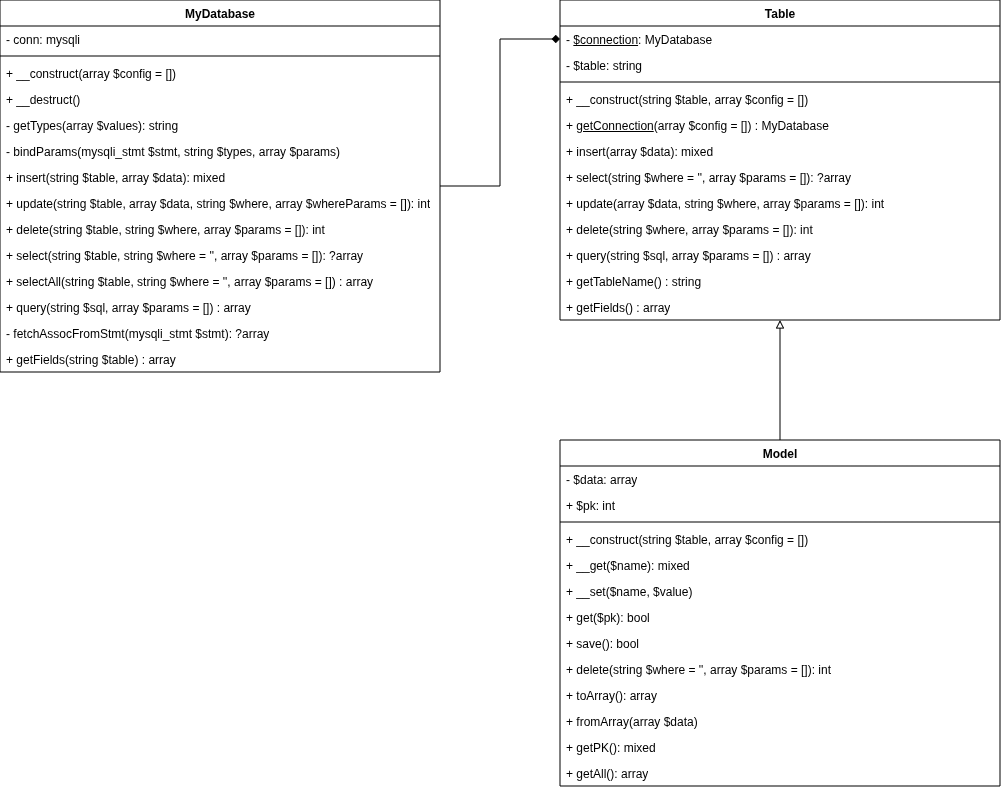

The diagram above was exported from draw.io. Its source (the exported page's mxGraphModel, read from the mxfile embedded in the PNG):
<mxGraphModel dx="916" dy="561" grid="1" gridSize="10" guides="1" tooltips="1" connect="1" arrows="1" fold="1" page="1" pageScale="1" pageWidth="827" pageHeight="1169" math="0" shadow="0">
  <root>
    <mxCell id="0" />
    <mxCell id="1" parent="0" />
    <mxCell id="2Rzul2xfPo_BbGoauEaW-1" parent="1" style="swimlane;fontStyle=1;align=center;verticalAlign=top;childLayout=stackLayout;horizontal=1;startSize=26;horizontalStack=0;resizeParent=1;resizeParentMax=0;resizeLast=0;collapsible=1;marginBottom=0;whiteSpace=wrap;html=1;" value="MyDatabase" vertex="1">
      <mxGeometry height="372" width="440" x="40" y="320" as="geometry" />
    </mxCell>
    <mxCell id="2Rzul2xfPo_BbGoauEaW-2" parent="2Rzul2xfPo_BbGoauEaW-1" style="text;strokeColor=none;fillColor=none;align=left;verticalAlign=top;spacingLeft=4;spacingRight=4;overflow=hidden;rotatable=0;points=[[0,0.5],[1,0.5]];portConstraint=eastwest;whiteSpace=wrap;html=1;" value="- conn: mysqli" vertex="1">
      <mxGeometry height="26" width="440" y="26" as="geometry" />
    </mxCell>
    <mxCell id="2Rzul2xfPo_BbGoauEaW-3" parent="2Rzul2xfPo_BbGoauEaW-1" style="line;strokeWidth=1;fillColor=none;align=left;verticalAlign=middle;spacingTop=-1;spacingLeft=3;spacingRight=3;rotatable=0;labelPosition=right;points=[];portConstraint=eastwest;strokeColor=inherit;" value="" vertex="1">
      <mxGeometry height="8" width="440" y="52" as="geometry" />
    </mxCell>
    <mxCell id="2Rzul2xfPo_BbGoauEaW-4" parent="2Rzul2xfPo_BbGoauEaW-1" style="text;strokeColor=none;fillColor=none;align=left;verticalAlign=top;spacingLeft=4;spacingRight=4;overflow=hidden;rotatable=0;points=[[0,0.5],[1,0.5]];portConstraint=eastwest;whiteSpace=wrap;html=1;" value="+ __construct(array $config = [])" vertex="1">
      <mxGeometry height="26" width="440" y="60" as="geometry" />
    </mxCell>
    <mxCell id="2Rzul2xfPo_BbGoauEaW-5" parent="2Rzul2xfPo_BbGoauEaW-1" style="text;strokeColor=none;fillColor=none;align=left;verticalAlign=top;spacingLeft=4;spacingRight=4;overflow=hidden;rotatable=0;points=[[0,0.5],[1,0.5]];portConstraint=eastwest;whiteSpace=wrap;html=1;" value="+&amp;nbsp;__destruct()" vertex="1">
      <mxGeometry height="26" width="440" y="86" as="geometry" />
    </mxCell>
    <mxCell id="2Rzul2xfPo_BbGoauEaW-6" parent="2Rzul2xfPo_BbGoauEaW-1" style="text;strokeColor=none;fillColor=none;align=left;verticalAlign=top;spacingLeft=4;spacingRight=4;overflow=hidden;rotatable=0;points=[[0,0.5],[1,0.5]];portConstraint=eastwest;whiteSpace=wrap;html=1;" value="-&amp;nbsp;getTypes(array $values): string" vertex="1">
      <mxGeometry height="26" width="440" y="112" as="geometry" />
    </mxCell>
    <mxCell id="2Rzul2xfPo_BbGoauEaW-11" parent="2Rzul2xfPo_BbGoauEaW-1" style="text;strokeColor=none;fillColor=none;align=left;verticalAlign=top;spacingLeft=4;spacingRight=4;overflow=hidden;rotatable=0;points=[[0,0.5],[1,0.5]];portConstraint=eastwest;whiteSpace=wrap;html=1;" value="-&amp;nbsp;bindParams(mysqli_stmt $stmt, string $types, array $params)" vertex="1">
      <mxGeometry height="26" width="440" y="138" as="geometry" />
    </mxCell>
    <mxCell id="2Rzul2xfPo_BbGoauEaW-10" parent="2Rzul2xfPo_BbGoauEaW-1" style="text;strokeColor=none;fillColor=none;align=left;verticalAlign=top;spacingLeft=4;spacingRight=4;overflow=hidden;rotatable=0;points=[[0,0.5],[1,0.5]];portConstraint=eastwest;whiteSpace=wrap;html=1;" value="+&amp;nbsp;insert(string $table, array $data): mixed" vertex="1">
      <mxGeometry height="26" width="440" y="164" as="geometry" />
    </mxCell>
    <mxCell id="2Rzul2xfPo_BbGoauEaW-9" parent="2Rzul2xfPo_BbGoauEaW-1" style="text;strokeColor=none;fillColor=none;align=left;verticalAlign=top;spacingLeft=4;spacingRight=4;overflow=hidden;rotatable=0;points=[[0,0.5],[1,0.5]];portConstraint=eastwest;whiteSpace=wrap;html=1;" value="+ update(string $table, array $data, string $where, array $whereParams = []): int" vertex="1">
      <mxGeometry height="26" width="440" y="190" as="geometry" />
    </mxCell>
    <mxCell id="2Rzul2xfPo_BbGoauEaW-8" parent="2Rzul2xfPo_BbGoauEaW-1" style="text;strokeColor=none;fillColor=none;align=left;verticalAlign=top;spacingLeft=4;spacingRight=4;overflow=hidden;rotatable=0;points=[[0,0.5],[1,0.5]];portConstraint=eastwest;whiteSpace=wrap;html=1;" value="+&amp;nbsp;delete(string $table, string $where, array $params = []): int" vertex="1">
      <mxGeometry height="26" width="440" y="216" as="geometry" />
    </mxCell>
    <mxCell id="2Rzul2xfPo_BbGoauEaW-7" parent="2Rzul2xfPo_BbGoauEaW-1" style="text;strokeColor=none;fillColor=none;align=left;verticalAlign=top;spacingLeft=4;spacingRight=4;overflow=hidden;rotatable=0;points=[[0,0.5],[1,0.5]];portConstraint=eastwest;whiteSpace=wrap;html=1;" value="+&amp;nbsp;select(string $table, string $where = '', array $params = []): ?array" vertex="1">
      <mxGeometry height="26" width="440" y="242" as="geometry" />
    </mxCell>
    <mxCell id="2Rzul2xfPo_BbGoauEaW-17" parent="2Rzul2xfPo_BbGoauEaW-1" style="text;strokeColor=none;fillColor=none;align=left;verticalAlign=top;spacingLeft=4;spacingRight=4;overflow=hidden;rotatable=0;points=[[0,0.5],[1,0.5]];portConstraint=eastwest;whiteSpace=wrap;html=1;" value="+&amp;nbsp;selectAll(string $table, string $where = '', array $params = []) : array" vertex="1">
      <mxGeometry height="26" width="440" y="268" as="geometry" />
    </mxCell>
    <mxCell id="2Rzul2xfPo_BbGoauEaW-16" parent="2Rzul2xfPo_BbGoauEaW-1" style="text;strokeColor=none;fillColor=none;align=left;verticalAlign=top;spacingLeft=4;spacingRight=4;overflow=hidden;rotatable=0;points=[[0,0.5],[1,0.5]];portConstraint=eastwest;whiteSpace=wrap;html=1;" value="+&amp;nbsp;query(string $sql, array $params = []) : array" vertex="1">
      <mxGeometry height="26" width="440" y="294" as="geometry" />
    </mxCell>
    <mxCell id="2Rzul2xfPo_BbGoauEaW-15" parent="2Rzul2xfPo_BbGoauEaW-1" style="text;strokeColor=none;fillColor=none;align=left;verticalAlign=top;spacingLeft=4;spacingRight=4;overflow=hidden;rotatable=0;points=[[0,0.5],[1,0.5]];portConstraint=eastwest;whiteSpace=wrap;html=1;" value="- fetchAssocFromStmt(mysqli_stmt $stmt): ?array" vertex="1">
      <mxGeometry height="26" width="440" y="320" as="geometry" />
    </mxCell>
    <mxCell id="2Rzul2xfPo_BbGoauEaW-14" parent="2Rzul2xfPo_BbGoauEaW-1" style="text;strokeColor=none;fillColor=none;align=left;verticalAlign=top;spacingLeft=4;spacingRight=4;overflow=hidden;rotatable=0;points=[[0,0.5],[1,0.5]];portConstraint=eastwest;whiteSpace=wrap;html=1;" value="+ getFields(string $table) : array" vertex="1">
      <mxGeometry height="26" width="440" y="346" as="geometry" />
    </mxCell>
    <mxCell id="2Rzul2xfPo_BbGoauEaW-18" parent="1" style="swimlane;fontStyle=1;align=center;verticalAlign=top;childLayout=stackLayout;horizontal=1;startSize=26;horizontalStack=0;resizeParent=1;resizeParentMax=0;resizeLast=0;collapsible=1;marginBottom=0;whiteSpace=wrap;html=1;" value="Table" vertex="1">
      <mxGeometry height="320" width="440" x="600" y="320" as="geometry" />
    </mxCell>
    <mxCell id="2Rzul2xfPo_BbGoauEaW-19" parent="2Rzul2xfPo_BbGoauEaW-18" style="text;strokeColor=none;fillColor=none;align=left;verticalAlign=top;spacingLeft=4;spacingRight=4;overflow=hidden;rotatable=0;points=[[0,0.5],[1,0.5]];portConstraint=eastwest;whiteSpace=wrap;html=1;" value="-&amp;nbsp;&lt;u&gt;$connection&lt;/u&gt;:&amp;nbsp;MyDatabase" vertex="1">
      <mxGeometry height="26" width="440" y="26" as="geometry" />
    </mxCell>
    <mxCell id="2Rzul2xfPo_BbGoauEaW-22" parent="2Rzul2xfPo_BbGoauEaW-18" style="text;strokeColor=none;fillColor=none;align=left;verticalAlign=top;spacingLeft=4;spacingRight=4;overflow=hidden;rotatable=0;points=[[0,0.5],[1,0.5]];portConstraint=eastwest;whiteSpace=wrap;html=1;" value="-&amp;nbsp;$table: string" vertex="1">
      <mxGeometry height="26" width="440" y="52" as="geometry" />
    </mxCell>
    <mxCell id="2Rzul2xfPo_BbGoauEaW-20" parent="2Rzul2xfPo_BbGoauEaW-18" style="line;strokeWidth=1;fillColor=none;align=left;verticalAlign=middle;spacingTop=-1;spacingLeft=3;spacingRight=3;rotatable=0;labelPosition=right;points=[];portConstraint=eastwest;strokeColor=inherit;" value="" vertex="1">
      <mxGeometry height="8" width="440" y="78" as="geometry" />
    </mxCell>
    <mxCell id="2Rzul2xfPo_BbGoauEaW-21" parent="2Rzul2xfPo_BbGoauEaW-18" style="text;strokeColor=none;fillColor=none;align=left;verticalAlign=top;spacingLeft=4;spacingRight=4;overflow=hidden;rotatable=0;points=[[0,0.5],[1,0.5]];portConstraint=eastwest;whiteSpace=wrap;html=1;" value="+&amp;nbsp;__construct(string $table, array $config = [])" vertex="1">
      <mxGeometry height="26" width="440" y="86" as="geometry" />
    </mxCell>
    <mxCell id="2Rzul2xfPo_BbGoauEaW-31" parent="2Rzul2xfPo_BbGoauEaW-18" style="text;strokeColor=none;fillColor=none;align=left;verticalAlign=top;spacingLeft=4;spacingRight=4;overflow=hidden;rotatable=0;points=[[0,0.5],[1,0.5]];portConstraint=eastwest;whiteSpace=wrap;html=1;" value="+&amp;nbsp;&lt;u&gt;getConnection&lt;/u&gt;(array $config = []) : MyDatabase" vertex="1">
      <mxGeometry height="26" width="440" y="112" as="geometry" />
    </mxCell>
    <mxCell id="2Rzul2xfPo_BbGoauEaW-30" parent="2Rzul2xfPo_BbGoauEaW-18" style="text;strokeColor=none;fillColor=none;align=left;verticalAlign=top;spacingLeft=4;spacingRight=4;overflow=hidden;rotatable=0;points=[[0,0.5],[1,0.5]];portConstraint=eastwest;whiteSpace=wrap;html=1;" value="+&amp;nbsp;insert(array $data): mixed" vertex="1">
      <mxGeometry height="26" width="440" y="138" as="geometry" />
    </mxCell>
    <mxCell id="2Rzul2xfPo_BbGoauEaW-29" parent="2Rzul2xfPo_BbGoauEaW-18" style="text;strokeColor=none;fillColor=none;align=left;verticalAlign=top;spacingLeft=4;spacingRight=4;overflow=hidden;rotatable=0;points=[[0,0.5],[1,0.5]];portConstraint=eastwest;whiteSpace=wrap;html=1;" value="+&amp;nbsp;select(string $where = '', array $params = []): ?array" vertex="1">
      <mxGeometry height="26" width="440" y="164" as="geometry" />
    </mxCell>
    <mxCell id="2Rzul2xfPo_BbGoauEaW-28" parent="2Rzul2xfPo_BbGoauEaW-18" style="text;strokeColor=none;fillColor=none;align=left;verticalAlign=top;spacingLeft=4;spacingRight=4;overflow=hidden;rotatable=0;points=[[0,0.5],[1,0.5]];portConstraint=eastwest;whiteSpace=wrap;html=1;" value="+&amp;nbsp;update(array $data, string $where, array $params = []): int" vertex="1">
      <mxGeometry height="26" width="440" y="190" as="geometry" />
    </mxCell>
    <mxCell id="2Rzul2xfPo_BbGoauEaW-27" parent="2Rzul2xfPo_BbGoauEaW-18" style="text;strokeColor=none;fillColor=none;align=left;verticalAlign=top;spacingLeft=4;spacingRight=4;overflow=hidden;rotatable=0;points=[[0,0.5],[1,0.5]];portConstraint=eastwest;whiteSpace=wrap;html=1;" value="+ delete(string $where, array $params = []): int" vertex="1">
      <mxGeometry height="26" width="440" y="216" as="geometry" />
    </mxCell>
    <mxCell id="2Rzul2xfPo_BbGoauEaW-26" parent="2Rzul2xfPo_BbGoauEaW-18" style="text;strokeColor=none;fillColor=none;align=left;verticalAlign=top;spacingLeft=4;spacingRight=4;overflow=hidden;rotatable=0;points=[[0,0.5],[1,0.5]];portConstraint=eastwest;whiteSpace=wrap;html=1;" value="+&amp;nbsp;query(string $sql, array $params = []) : array" vertex="1">
      <mxGeometry height="26" width="440" y="242" as="geometry" />
    </mxCell>
    <mxCell id="2Rzul2xfPo_BbGoauEaW-25" parent="2Rzul2xfPo_BbGoauEaW-18" style="text;strokeColor=none;fillColor=none;align=left;verticalAlign=top;spacingLeft=4;spacingRight=4;overflow=hidden;rotatable=0;points=[[0,0.5],[1,0.5]];portConstraint=eastwest;whiteSpace=wrap;html=1;" value="+&amp;nbsp;getTableName() : string" vertex="1">
      <mxGeometry height="26" width="440" y="268" as="geometry" />
    </mxCell>
    <mxCell id="2Rzul2xfPo_BbGoauEaW-24" parent="2Rzul2xfPo_BbGoauEaW-18" style="text;strokeColor=none;fillColor=none;align=left;verticalAlign=top;spacingLeft=4;spacingRight=4;overflow=hidden;rotatable=0;points=[[0,0.5],[1,0.5]];portConstraint=eastwest;whiteSpace=wrap;html=1;" value="+&amp;nbsp;getFields() : array" vertex="1">
      <mxGeometry height="26" width="440" y="294" as="geometry" />
    </mxCell>
    <mxCell id="2Rzul2xfPo_BbGoauEaW-23" edge="1" parent="1" source="2Rzul2xfPo_BbGoauEaW-19" style="edgeStyle=orthogonalEdgeStyle;rounded=0;orthogonalLoop=1;jettySize=auto;html=1;startArrow=diamond;startFill=1;endArrow=none;endFill=0;" target="2Rzul2xfPo_BbGoauEaW-1">
      <mxGeometry relative="1" as="geometry" />
    </mxCell>
    <mxCell id="2Rzul2xfPo_BbGoauEaW-36" edge="1" parent="1" source="2Rzul2xfPo_BbGoauEaW-32" style="edgeStyle=orthogonalEdgeStyle;rounded=0;orthogonalLoop=1;jettySize=auto;html=1;endArrow=block;endFill=0;" target="2Rzul2xfPo_BbGoauEaW-18">
      <mxGeometry relative="1" as="geometry" />
    </mxCell>
    <mxCell id="2Rzul2xfPo_BbGoauEaW-32" parent="1" style="swimlane;fontStyle=1;align=center;verticalAlign=top;childLayout=stackLayout;horizontal=1;startSize=26;horizontalStack=0;resizeParent=1;resizeParentMax=0;resizeLast=0;collapsible=1;marginBottom=0;whiteSpace=wrap;html=1;" value="Model" vertex="1">
      <mxGeometry height="346" width="440" x="600" y="760" as="geometry" />
    </mxCell>
    <mxCell id="2Rzul2xfPo_BbGoauEaW-37" parent="2Rzul2xfPo_BbGoauEaW-32" style="text;strokeColor=none;fillColor=none;align=left;verticalAlign=top;spacingLeft=4;spacingRight=4;overflow=hidden;rotatable=0;points=[[0,0.5],[1,0.5]];portConstraint=eastwest;whiteSpace=wrap;html=1;" value="-&amp;nbsp;$data: array" vertex="1">
      <mxGeometry height="26" width="440" y="26" as="geometry" />
    </mxCell>
    <mxCell id="2Rzul2xfPo_BbGoauEaW-33" parent="2Rzul2xfPo_BbGoauEaW-32" style="text;strokeColor=none;fillColor=none;align=left;verticalAlign=top;spacingLeft=4;spacingRight=4;overflow=hidden;rotatable=0;points=[[0,0.5],[1,0.5]];portConstraint=eastwest;whiteSpace=wrap;html=1;" value="+&amp;nbsp;$pk: int" vertex="1">
      <mxGeometry height="26" width="440" y="52" as="geometry" />
    </mxCell>
    <mxCell id="2Rzul2xfPo_BbGoauEaW-34" parent="2Rzul2xfPo_BbGoauEaW-32" style="line;strokeWidth=1;fillColor=none;align=left;verticalAlign=middle;spacingTop=-1;spacingLeft=3;spacingRight=3;rotatable=0;labelPosition=right;points=[];portConstraint=eastwest;strokeColor=inherit;" value="" vertex="1">
      <mxGeometry height="8" width="440" y="78" as="geometry" />
    </mxCell>
    <mxCell id="2Rzul2xfPo_BbGoauEaW-35" parent="2Rzul2xfPo_BbGoauEaW-32" style="text;strokeColor=none;fillColor=none;align=left;verticalAlign=top;spacingLeft=4;spacingRight=4;overflow=hidden;rotatable=0;points=[[0,0.5],[1,0.5]];portConstraint=eastwest;whiteSpace=wrap;html=1;" value="+&amp;nbsp;__construct(string $table, array $config = [])" vertex="1">
      <mxGeometry height="26" width="440" y="86" as="geometry" />
    </mxCell>
    <mxCell id="2Rzul2xfPo_BbGoauEaW-44" parent="2Rzul2xfPo_BbGoauEaW-32" style="text;strokeColor=none;fillColor=none;align=left;verticalAlign=top;spacingLeft=4;spacingRight=4;overflow=hidden;rotatable=0;points=[[0,0.5],[1,0.5]];portConstraint=eastwest;whiteSpace=wrap;html=1;" value="+&amp;nbsp;__get($name): mixed" vertex="1">
      <mxGeometry height="26" width="440" y="112" as="geometry" />
    </mxCell>
    <mxCell id="2Rzul2xfPo_BbGoauEaW-43" parent="2Rzul2xfPo_BbGoauEaW-32" style="text;strokeColor=none;fillColor=none;align=left;verticalAlign=top;spacingLeft=4;spacingRight=4;overflow=hidden;rotatable=0;points=[[0,0.5],[1,0.5]];portConstraint=eastwest;whiteSpace=wrap;html=1;" value="+&amp;nbsp;__set($name, $value)" vertex="1">
      <mxGeometry height="26" width="440" y="138" as="geometry" />
    </mxCell>
    <mxCell id="2Rzul2xfPo_BbGoauEaW-42" parent="2Rzul2xfPo_BbGoauEaW-32" style="text;strokeColor=none;fillColor=none;align=left;verticalAlign=top;spacingLeft=4;spacingRight=4;overflow=hidden;rotatable=0;points=[[0,0.5],[1,0.5]];portConstraint=eastwest;whiteSpace=wrap;html=1;" value="+&amp;nbsp;get($pk): bool" vertex="1">
      <mxGeometry height="26" width="440" y="164" as="geometry" />
    </mxCell>
    <mxCell id="2Rzul2xfPo_BbGoauEaW-41" parent="2Rzul2xfPo_BbGoauEaW-32" style="text;strokeColor=none;fillColor=none;align=left;verticalAlign=top;spacingLeft=4;spacingRight=4;overflow=hidden;rotatable=0;points=[[0,0.5],[1,0.5]];portConstraint=eastwest;whiteSpace=wrap;html=1;" value="+&amp;nbsp;save(): bool" vertex="1">
      <mxGeometry height="26" width="440" y="190" as="geometry" />
    </mxCell>
    <mxCell id="2Rzul2xfPo_BbGoauEaW-40" parent="2Rzul2xfPo_BbGoauEaW-32" style="text;strokeColor=none;fillColor=none;align=left;verticalAlign=top;spacingLeft=4;spacingRight=4;overflow=hidden;rotatable=0;points=[[0,0.5],[1,0.5]];portConstraint=eastwest;whiteSpace=wrap;html=1;" value="+&amp;nbsp;delete(string $where = '', array $params = []): int" vertex="1">
      <mxGeometry height="26" width="440" y="216" as="geometry" />
    </mxCell>
    <mxCell id="2Rzul2xfPo_BbGoauEaW-39" parent="2Rzul2xfPo_BbGoauEaW-32" style="text;strokeColor=none;fillColor=none;align=left;verticalAlign=top;spacingLeft=4;spacingRight=4;overflow=hidden;rotatable=0;points=[[0,0.5],[1,0.5]];portConstraint=eastwest;whiteSpace=wrap;html=1;" value="+&amp;nbsp;toArray(): array" vertex="1">
      <mxGeometry height="26" width="440" y="242" as="geometry" />
    </mxCell>
    <mxCell id="2Rzul2xfPo_BbGoauEaW-38" parent="2Rzul2xfPo_BbGoauEaW-32" style="text;strokeColor=none;fillColor=none;align=left;verticalAlign=top;spacingLeft=4;spacingRight=4;overflow=hidden;rotatable=0;points=[[0,0.5],[1,0.5]];portConstraint=eastwest;whiteSpace=wrap;html=1;" value="+&amp;nbsp;fromArray(array $data)" vertex="1">
      <mxGeometry height="26" width="440" y="268" as="geometry" />
    </mxCell>
    <mxCell id="2Rzul2xfPo_BbGoauEaW-47" parent="2Rzul2xfPo_BbGoauEaW-32" style="text;strokeColor=none;fillColor=none;align=left;verticalAlign=top;spacingLeft=4;spacingRight=4;overflow=hidden;rotatable=0;points=[[0,0.5],[1,0.5]];portConstraint=eastwest;whiteSpace=wrap;html=1;" value="+&amp;nbsp;getPK(): mixed" vertex="1">
      <mxGeometry height="26" width="440" y="294" as="geometry" />
    </mxCell>
    <mxCell id="2Rzul2xfPo_BbGoauEaW-46" parent="2Rzul2xfPo_BbGoauEaW-32" style="text;strokeColor=none;fillColor=none;align=left;verticalAlign=top;spacingLeft=4;spacingRight=4;overflow=hidden;rotatable=0;points=[[0,0.5],[1,0.5]];portConstraint=eastwest;whiteSpace=wrap;html=1;" value="+&amp;nbsp;getAll(): array" vertex="1">
      <mxGeometry height="26" width="440" y="320" as="geometry" />
    </mxCell>
  </root>
</mxGraphModel>